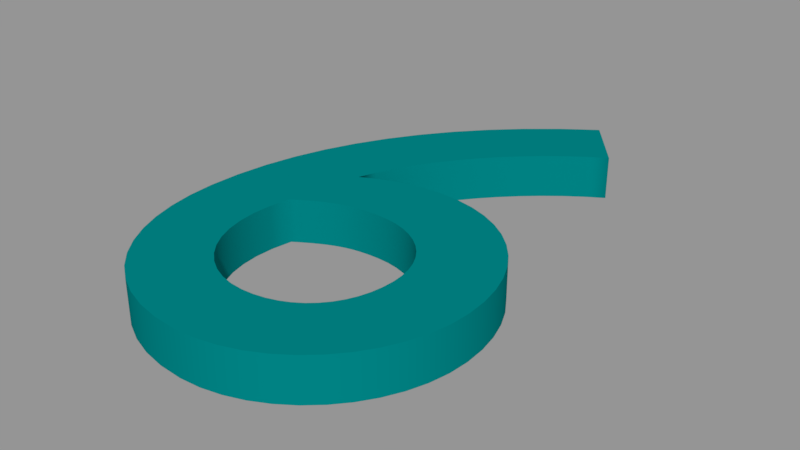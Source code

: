 # Source: Cartoon_Number6.blend  (saved by Blender 2.78.0; exported with 4.5.12 LTS)
import bpy
from mathutils import Matrix  # noqa: F401  (used for matrix-valued properties, if any)

bpy.ops.wm.read_factory_settings(use_empty=True)
scene = bpy.context.scene
scene.name = 'Scene'

# ---- collections
col_collection_1 = bpy.data.collections.new('Collection 1'); scene.collection.children.link(col_collection_1)

# ---- materials (node trees are filled in below, after node groups)
mat_blue_six = bpy.data.materials.new('Blue-six')
mat_blue_six.alpha_threshold = 0.0
mat_blue_six.use_transparent_shadow = False
mat_blue_six.diffuse_color = (0.0, 0.2159, 0.2195, 1.0)
mat_blue_six.roughness = 0.5

# ---- material node trees

# ---- curves / text
txt_texto_004 = bpy.data.curves.new('Texto.004', 'FONT')
txt_texto_004.dimensions = '2D'
txt_texto_004.body = '6'
txt_texto_004.materials.append(mat_blue_six)
txt_texto_004.use_path_clamp = True
txt_texto_004.bevel_resolution = 0
txt_texto_004.extrude = 0.02
txt_texto_004.size = 0.7

# ---- objects
ob_6 = bpy.data.objects.new('6', txt_texto_004)

# ---- transforms, parenting, visibility, modifiers, constraints
ob_6.location = (-0.17, -0.24, 0.0)
ob_6.lineart.crease_threshold = 0.0

# ---- collection membership
col_collection_1.objects.link(ob_6)

# ---- scene / render settings (as saved in the file)
scene.frame_start = 1; scene.frame_end = 250; scene.frame_set(1)
scene.render.engine = 'BLENDER_EEVEE_NEXT'
scene.render.resolution_percentage = 50
scene.render.dither_intensity = 0.0
scene.cycles.use_denoising = False
scene.cycles.samples = 128
scene.cycles.sampling_pattern = 'TABULATED_SOBOL'
scene.cycles.light_sampling_threshold = 0.0
scene.cycles.use_adaptive_sampling = False
scene.cycles.use_light_tree = False
scene.cycles.blur_glossy = 0.0
scene.cycles.sample_clamp_indirect = 0.0
scene.view_settings.view_transform = 'Standard'
bpy.context.view_layer.update()

# ---- added for rendering (the .blend has no active camera and no usable light): camera, sun + grey world if the file has none
cam_auto = bpy.data.cameras.new('AutoCamera')
cam_auto.lens = 50.0
cam_auto.sensor_width = 36.0
cam_auto.clip_end = 1000.0
ob_auto_camera = bpy.data.objects.new('AutoCamera', cam_auto)
scene.collection.objects.link(ob_auto_camera)
ob_auto_camera.location = (0.537188, -0.636145, 0.42323)
ob_auto_camera.rotation_euler = (1.09748, -7.21219e-08, 0.694738)
scene.camera = ob_auto_camera
light_auto_sun = bpy.data.lights.new('AutoSun', 'SUN')
light_auto_sun.energy = 3.0
light_auto_sun.angle = 0.0523599
ob_auto_sun = bpy.data.objects.new('AutoSun', light_auto_sun)
scene.collection.objects.link(ob_auto_sun)
ob_auto_sun.rotation_euler = (0.872665, 0.174533, 0.523599)
if scene.world is None:
    world_auto = bpy.data.worlds.new('AutoWorld')
    world_auto.color = (0.3, 0.3, 0.3)
    scene.world = world_auto
bpy.context.view_layer.update()
